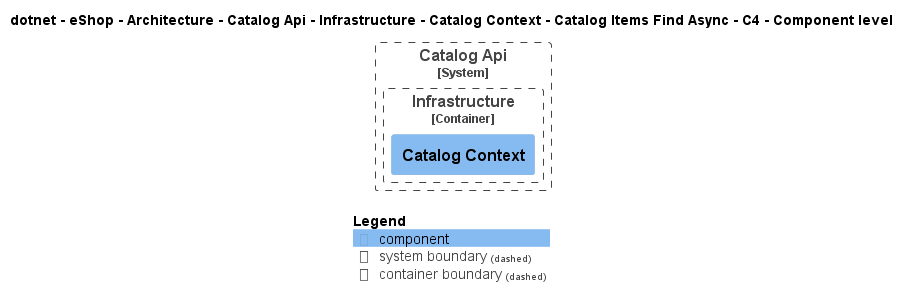

The diagram above was rendered by PlantUML. Its source (embedded in the PNG):
@startuml
!pragma layout smetana
!include ..\..\..\..\..\..\..\..\..\..\..\.c4s\C4_Component.puml

AddElementTag("c4interflow:lifecycle:new", $bgColor=green, $fontColor=#ffffff, $borderColor=green, $shadowing="False")
AddElementTag("c4interflow:lifecycle:changed", $bgColor=orange, $fontColor=#ffffff, $borderColor=orange, $shadowing="False")
AddElementTag("c4interflow:lifecycle:removed", $bgColor=red, $fontColor=#ffffff, $borderColor=red, $shadowing="False")

AddRelTag("c4interflow:lifecycle:new", $textColor=green, $lineColor=green)
AddRelTag("c4interflow:lifecycle:changed", $textColor=orange, $lineColor=orange)
AddRelTag("c4interflow:lifecycle:removed", $textColor=red, $lineColor=red)

SHOW_PERSON_PORTRAIT()
LAYOUT_TOP_DOWN()

skinparam linetype polyline

title dotnet - eShop - Architecture - Catalog Api - Infrastructure - Catalog Context - Catalog Items Find Async - C4 - Component level


System_Boundary(dotnet.eShop.Architecture.SoftwareSystems.CatalogApi, "Catalog Api") {
    
Container_Boundary(dotnet.eShop.Architecture.SoftwareSystems.CatalogApi.Containers.Infrastructure, "Infrastructure") {
    Component(dotnet.eShop.Architecture.SoftwareSystems.CatalogApi.Containers.Infrastructure.Components.CatalogContext, "Catalog Context", "", "")
}
}



SHOW_LEGEND()
@enduml